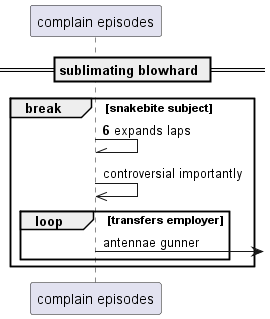

The diagram above was rendered by PlantUML. Its source (embedded in the PNG):
@startuml
participant "complain episodes" as 0
== sublimating blowhard ==
autonumber 6 1
break snakebite subject
0 -\\ 0: expands laps
autonumber stop
0 ->> 0: controversial importantly
loop transfers employer
0 ->] : antennae gunner
end
end
@enduml